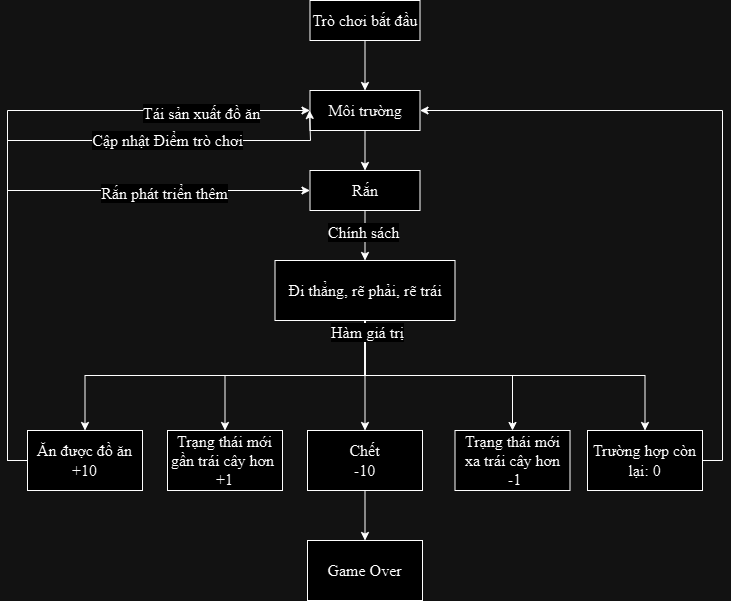

The diagram above was exported from draw.io. Its source (the exported page's mxGraphModel, read from the mxfile embedded in the PNG):
<mxGraphModel dx="858" dy="511" grid="1" gridSize="10" guides="1" tooltips="1" connect="1" arrows="1" fold="1" page="1" pageScale="1" pageWidth="850" pageHeight="1100" math="0" shadow="0">
  <root>
    <mxCell id="0" />
    <mxCell id="1" parent="0" />
    <mxCell id="yLRxN_-hNvZQdfiJdxfd-11" style="edgeStyle=orthogonalEdgeStyle;rounded=0;orthogonalLoop=1;jettySize=auto;html=1;exitX=0.5;exitY=1;exitDx=0;exitDy=0;entryX=0.5;entryY=0;entryDx=0;entryDy=0;fontFamily=Times New Roman;fontSize=16;" parent="1" source="_wtdPmwbBja3UjXTvjRB-2" target="_wtdPmwbBja3UjXTvjRB-3" edge="1">
      <mxGeometry relative="1" as="geometry" />
    </mxCell>
    <mxCell id="_wtdPmwbBja3UjXTvjRB-2" value="Trò chơi bắt đầu" style="rounded=0;whiteSpace=wrap;html=1;fontFamily=Times New Roman;fontSize=16;" parent="1" vertex="1">
      <mxGeometry x="380.5" y="30" width="110" height="40" as="geometry" />
    </mxCell>
    <mxCell id="yLRxN_-hNvZQdfiJdxfd-12" style="edgeStyle=orthogonalEdgeStyle;rounded=0;orthogonalLoop=1;jettySize=auto;html=1;exitX=0.5;exitY=1;exitDx=0;exitDy=0;entryX=0.5;entryY=0;entryDx=0;entryDy=0;fontFamily=Times New Roman;fontSize=16;" parent="1" source="_wtdPmwbBja3UjXTvjRB-3" target="_wtdPmwbBja3UjXTvjRB-4" edge="1">
      <mxGeometry relative="1" as="geometry" />
    </mxCell>
    <mxCell id="_wtdPmwbBja3UjXTvjRB-3" value="Môi trường" style="rounded=0;whiteSpace=wrap;html=1;fontFamily=Times New Roman;fontSize=16;" parent="1" vertex="1">
      <mxGeometry x="380.5" y="120" width="110" height="40" as="geometry" />
    </mxCell>
    <mxCell id="yLRxN_-hNvZQdfiJdxfd-13" style="edgeStyle=orthogonalEdgeStyle;rounded=0;orthogonalLoop=1;jettySize=auto;html=1;exitX=0.5;exitY=1;exitDx=0;exitDy=0;entryX=0.5;entryY=0;entryDx=0;entryDy=0;fontFamily=Times New Roman;fontSize=16;" parent="1" source="_wtdPmwbBja3UjXTvjRB-4" target="_wtdPmwbBja3UjXTvjRB-5" edge="1">
      <mxGeometry relative="1" as="geometry" />
    </mxCell>
    <mxCell id="yLRxN_-hNvZQdfiJdxfd-29" value="Chính sách" style="edgeLabel;html=1;align=center;verticalAlign=middle;resizable=0;points=[];fontFamily=Times New Roman;fontSize=16;" parent="yLRxN_-hNvZQdfiJdxfd-13" connectable="0" vertex="1">
      <mxGeometry x="-0.1547" y="-2" relative="1" as="geometry">
        <mxPoint as="offset" />
      </mxGeometry>
    </mxCell>
    <mxCell id="_wtdPmwbBja3UjXTvjRB-4" value="Rắn" style="rounded=0;whiteSpace=wrap;html=1;fontFamily=Times New Roman;fontSize=16;" parent="1" vertex="1">
      <mxGeometry x="380.5" y="200" width="110" height="40" as="geometry" />
    </mxCell>
    <mxCell id="yLRxN_-hNvZQdfiJdxfd-14" style="edgeStyle=orthogonalEdgeStyle;rounded=0;orthogonalLoop=1;jettySize=auto;html=1;exitX=0.5;exitY=1;exitDx=0;exitDy=0;entryX=0.5;entryY=0;entryDx=0;entryDy=0;fontFamily=Times New Roman;fontSize=16;" parent="1" source="_wtdPmwbBja3UjXTvjRB-5" target="yLRxN_-hNvZQdfiJdxfd-5" edge="1">
      <mxGeometry relative="1" as="geometry" />
    </mxCell>
    <mxCell id="yLRxN_-hNvZQdfiJdxfd-15" style="edgeStyle=orthogonalEdgeStyle;rounded=0;orthogonalLoop=1;jettySize=auto;html=1;exitX=0.5;exitY=1;exitDx=0;exitDy=0;entryX=0.5;entryY=0;entryDx=0;entryDy=0;fontFamily=Times New Roman;fontSize=16;" parent="1" source="_wtdPmwbBja3UjXTvjRB-5" target="yLRxN_-hNvZQdfiJdxfd-6" edge="1">
      <mxGeometry relative="1" as="geometry" />
    </mxCell>
    <mxCell id="yLRxN_-hNvZQdfiJdxfd-16" style="edgeStyle=orthogonalEdgeStyle;rounded=0;orthogonalLoop=1;jettySize=auto;html=1;exitX=0.5;exitY=1;exitDx=0;exitDy=0;entryX=0.5;entryY=0;entryDx=0;entryDy=0;fontFamily=Times New Roman;fontSize=16;" parent="1" source="_wtdPmwbBja3UjXTvjRB-5" target="yLRxN_-hNvZQdfiJdxfd-7" edge="1">
      <mxGeometry relative="1" as="geometry" />
    </mxCell>
    <mxCell id="yLRxN_-hNvZQdfiJdxfd-17" style="edgeStyle=orthogonalEdgeStyle;rounded=0;orthogonalLoop=1;jettySize=auto;html=1;exitX=0.5;exitY=1;exitDx=0;exitDy=0;entryX=0.5;entryY=0;entryDx=0;entryDy=0;fontFamily=Times New Roman;fontSize=16;" parent="1" source="_wtdPmwbBja3UjXTvjRB-5" target="yLRxN_-hNvZQdfiJdxfd-4" edge="1">
      <mxGeometry relative="1" as="geometry" />
    </mxCell>
    <mxCell id="yLRxN_-hNvZQdfiJdxfd-18" style="edgeStyle=orthogonalEdgeStyle;rounded=0;orthogonalLoop=1;jettySize=auto;html=1;exitX=0.5;exitY=1;exitDx=0;exitDy=0;entryX=0.5;entryY=0;entryDx=0;entryDy=0;fontFamily=Times New Roman;fontSize=16;" parent="1" source="_wtdPmwbBja3UjXTvjRB-5" target="yLRxN_-hNvZQdfiJdxfd-2" edge="1">
      <mxGeometry relative="1" as="geometry" />
    </mxCell>
    <mxCell id="yLRxN_-hNvZQdfiJdxfd-20" value="Hàm giá trị" style="edgeLabel;html=1;align=center;verticalAlign=middle;resizable=0;points=[];fontFamily=Times New Roman;fontSize=16;" parent="yLRxN_-hNvZQdfiJdxfd-18" connectable="0" vertex="1">
      <mxGeometry x="-0.944" y="2" relative="1" as="geometry">
        <mxPoint as="offset" />
      </mxGeometry>
    </mxCell>
    <mxCell id="_wtdPmwbBja3UjXTvjRB-5" value="Đi thẳng, rẽ phải, rẽ trái" style="rounded=0;whiteSpace=wrap;html=1;fontFamily=Times New Roman;fontSize=16;" parent="1" vertex="1">
      <mxGeometry x="345.5" y="290" width="180" height="60" as="geometry" />
    </mxCell>
    <mxCell id="yLRxN_-hNvZQdfiJdxfd-23" style="edgeStyle=orthogonalEdgeStyle;rounded=0;orthogonalLoop=1;jettySize=auto;html=1;exitX=0;exitY=0.5;exitDx=0;exitDy=0;entryX=0;entryY=0.5;entryDx=0;entryDy=0;fontFamily=Times New Roman;fontSize=16;" parent="1" source="yLRxN_-hNvZQdfiJdxfd-2" target="_wtdPmwbBja3UjXTvjRB-4" edge="1">
      <mxGeometry relative="1" as="geometry" />
    </mxCell>
    <mxCell id="yLRxN_-hNvZQdfiJdxfd-24" value="Rắn phát triển thêm" style="edgeLabel;html=1;align=center;verticalAlign=middle;resizable=0;points=[];fontFamily=Times New Roman;fontSize=16;" parent="yLRxN_-hNvZQdfiJdxfd-23" connectable="0" vertex="1">
      <mxGeometry x="0.5005" y="-2" relative="1" as="geometry">
        <mxPoint x="1" as="offset" />
      </mxGeometry>
    </mxCell>
    <mxCell id="yLRxN_-hNvZQdfiJdxfd-25" style="edgeStyle=orthogonalEdgeStyle;rounded=0;orthogonalLoop=1;jettySize=auto;html=1;exitX=0;exitY=0.5;exitDx=0;exitDy=0;entryX=0;entryY=0.5;entryDx=0;entryDy=0;fontFamily=Times New Roman;fontSize=16;" parent="1" source="yLRxN_-hNvZQdfiJdxfd-2" target="_wtdPmwbBja3UjXTvjRB-3" edge="1">
      <mxGeometry relative="1" as="geometry" />
    </mxCell>
    <mxCell id="yLRxN_-hNvZQdfiJdxfd-26" value="Tái sản xuất đồ ăn" style="edgeLabel;html=1;align=center;verticalAlign=middle;resizable=0;points=[];fontFamily=Times New Roman;fontSize=16;" parent="yLRxN_-hNvZQdfiJdxfd-25" connectable="0" vertex="1">
      <mxGeometry x="0.671" y="-2" relative="1" as="geometry">
        <mxPoint x="1" as="offset" />
      </mxGeometry>
    </mxCell>
    <mxCell id="yLRxN_-hNvZQdfiJdxfd-27" style="edgeStyle=orthogonalEdgeStyle;rounded=0;orthogonalLoop=1;jettySize=auto;html=1;exitX=0;exitY=0.5;exitDx=0;exitDy=0;fontFamily=Times New Roman;fontSize=16;" parent="1" source="yLRxN_-hNvZQdfiJdxfd-2" edge="1">
      <mxGeometry relative="1" as="geometry">
        <mxPoint x="380" y="140" as="targetPoint" />
        <Array as="points">
          <mxPoint x="78" y="490" />
          <mxPoint x="78" y="170" />
          <mxPoint x="381" y="170" />
          <mxPoint x="381" y="140" />
        </Array>
      </mxGeometry>
    </mxCell>
    <mxCell id="yLRxN_-hNvZQdfiJdxfd-28" value="Cập nhật Điểm trò chơi" style="edgeLabel;html=1;align=center;verticalAlign=middle;resizable=0;points=[];fontFamily=Times New Roman;fontSize=16;" parent="yLRxN_-hNvZQdfiJdxfd-27" connectable="0" vertex="1">
      <mxGeometry x="0.483" y="1" relative="1" as="geometry">
        <mxPoint as="offset" />
      </mxGeometry>
    </mxCell>
    <mxCell id="yLRxN_-hNvZQdfiJdxfd-2" value="Ăn được đồ ăn&lt;div style=&quot;font-size: 16px;&quot;&gt;+10&lt;/div&gt;" style="rounded=0;whiteSpace=wrap;html=1;fontFamily=Times New Roman;fontSize=16;" parent="1" vertex="1">
      <mxGeometry x="98" y="460" width="115" height="60" as="geometry" />
    </mxCell>
    <mxCell id="yLRxN_-hNvZQdfiJdxfd-4" value="Trạng thái mới gần trái cây hơn&amp;nbsp;&lt;div style=&quot;font-size: 16px;&quot;&gt;+1&lt;/div&gt;" style="rounded=0;whiteSpace=wrap;html=1;fontFamily=Times New Roman;fontSize=16;" parent="1" vertex="1">
      <mxGeometry x="238" y="460" width="115" height="60" as="geometry" />
    </mxCell>
    <mxCell id="yLRxN_-hNvZQdfiJdxfd-19" style="edgeStyle=orthogonalEdgeStyle;rounded=0;orthogonalLoop=1;jettySize=auto;html=1;exitX=0.5;exitY=1;exitDx=0;exitDy=0;entryX=0.5;entryY=0;entryDx=0;entryDy=0;fontFamily=Times New Roman;fontSize=16;" parent="1" source="yLRxN_-hNvZQdfiJdxfd-5" target="yLRxN_-hNvZQdfiJdxfd-8" edge="1">
      <mxGeometry relative="1" as="geometry" />
    </mxCell>
    <mxCell id="yLRxN_-hNvZQdfiJdxfd-5" value="Chết&lt;div style=&quot;font-size: 16px;&quot;&gt;-10&lt;/div&gt;" style="rounded=0;whiteSpace=wrap;html=1;fontFamily=Times New Roman;fontSize=16;" parent="1" vertex="1">
      <mxGeometry x="378" y="460" width="115" height="60" as="geometry" />
    </mxCell>
    <mxCell id="yLRxN_-hNvZQdfiJdxfd-6" value="Trạng thái mới xa trái cây hơn&lt;div style=&quot;font-size: 16px;&quot;&gt;&amp;nbsp;-1&lt;/div&gt;" style="rounded=0;whiteSpace=wrap;html=1;fontFamily=Times New Roman;fontSize=16;" parent="1" vertex="1">
      <mxGeometry x="525.5" y="460" width="115" height="60" as="geometry" />
    </mxCell>
    <mxCell id="yLRxN_-hNvZQdfiJdxfd-22" style="edgeStyle=orthogonalEdgeStyle;rounded=0;orthogonalLoop=1;jettySize=auto;html=1;exitX=1;exitY=0.5;exitDx=0;exitDy=0;entryX=1;entryY=0.5;entryDx=0;entryDy=0;fontFamily=Times New Roman;fontSize=16;" parent="1" source="yLRxN_-hNvZQdfiJdxfd-7" target="_wtdPmwbBja3UjXTvjRB-3" edge="1">
      <mxGeometry relative="1" as="geometry" />
    </mxCell>
    <mxCell id="yLRxN_-hNvZQdfiJdxfd-7" value="Trường hợp còn lại: 0" style="rounded=0;whiteSpace=wrap;html=1;fontFamily=Times New Roman;fontSize=16;" parent="1" vertex="1">
      <mxGeometry x="658" y="460" width="115" height="60" as="geometry" />
    </mxCell>
    <mxCell id="yLRxN_-hNvZQdfiJdxfd-8" value="Game Over" style="rounded=0;whiteSpace=wrap;html=1;fontFamily=Times New Roman;fontSize=16;" parent="1" vertex="1">
      <mxGeometry x="378" y="570" width="115" height="60" as="geometry" />
    </mxCell>
  </root>
</mxGraphModel>